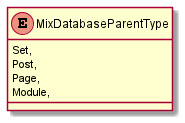

The diagram above was rendered by PlantUML. Its source (embedded in the PNG):
@startuml
enum MixDatabaseParentType {
    Set,
    Post,
    Page,
    Module,
}
@enduml